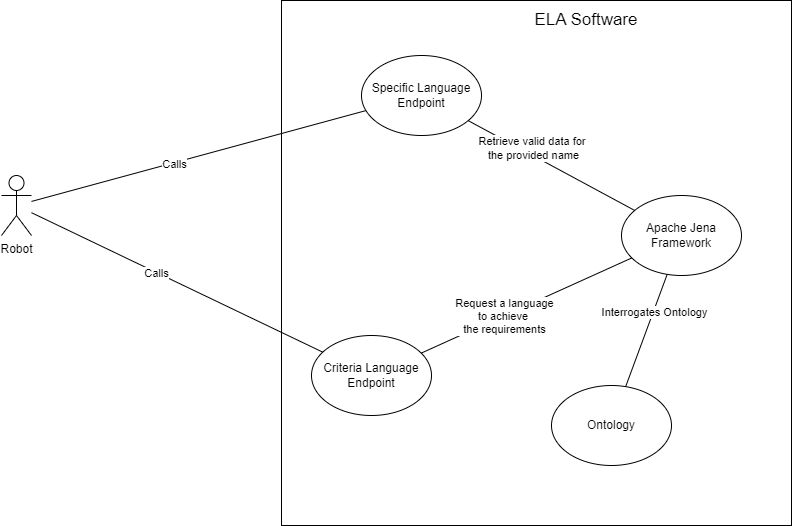

The diagram above was exported from draw.io. Its source (the exported page's mxGraphModel, read from the mxfile embedded in the PNG):
<mxGraphModel dx="1259" dy="662" grid="1" gridSize="10" guides="1" tooltips="1" connect="1" arrows="1" fold="1" page="1" pageScale="1" pageWidth="850" pageHeight="1100" math="0" shadow="0">
  <root>
    <mxCell id="0" />
    <mxCell id="1" parent="0" />
    <mxCell id="W35Wy6Uiv02ZZpM6GaD9-1" value="Robot" style="shape=umlActor;verticalLabelPosition=bottom;verticalAlign=top;html=1;outlineConnect=0;" parent="1" vertex="1">
      <mxGeometry x="80" y="230" width="30" height="60" as="geometry" />
    </mxCell>
    <mxCell id="W35Wy6Uiv02ZZpM6GaD9-2" value="" style="rounded=0;whiteSpace=wrap;html=1;" parent="1" vertex="1">
      <mxGeometry x="360" y="55" width="510" height="525" as="geometry" />
    </mxCell>
    <mxCell id="W35Wy6Uiv02ZZpM6GaD9-5" value="" style="endArrow=none;html=1;rounded=0;" parent="1" source="W35Wy6Uiv02ZZpM6GaD9-1" target="W35Wy6Uiv02ZZpM6GaD9-9" edge="1">
      <mxGeometry width="50" height="50" relative="1" as="geometry">
        <mxPoint x="200" y="250" as="sourcePoint" />
        <mxPoint x="387.7541313220122" y="149.66801358192902" as="targetPoint" />
      </mxGeometry>
    </mxCell>
    <mxCell id="W35Wy6Uiv02ZZpM6GaD9-6" value="Calls" style="edgeLabel;html=1;align=center;verticalAlign=middle;resizable=0;points=[];" parent="W35Wy6Uiv02ZZpM6GaD9-5" vertex="1" connectable="0">
      <mxGeometry x="-0.1476" relative="1" as="geometry">
        <mxPoint y="1" as="offset" />
      </mxGeometry>
    </mxCell>
    <mxCell id="W35Wy6Uiv02ZZpM6GaD9-7" value="" style="endArrow=none;html=1;rounded=0;" parent="1" source="W35Wy6Uiv02ZZpM6GaD9-1" target="W35Wy6Uiv02ZZpM6GaD9-10" edge="1">
      <mxGeometry width="50" height="50" relative="1" as="geometry">
        <mxPoint x="120" y="264" as="sourcePoint" />
        <mxPoint x="381.7744499355292" y="307.84402154818054" as="targetPoint" />
      </mxGeometry>
    </mxCell>
    <mxCell id="W35Wy6Uiv02ZZpM6GaD9-8" value="Calls" style="edgeLabel;html=1;align=center;verticalAlign=middle;resizable=0;points=[];" parent="W35Wy6Uiv02ZZpM6GaD9-7" vertex="1" connectable="0">
      <mxGeometry x="-0.1476" relative="1" as="geometry">
        <mxPoint y="1" as="offset" />
      </mxGeometry>
    </mxCell>
    <mxCell id="W35Wy6Uiv02ZZpM6GaD9-9" value="Specific Language Endpoint" style="ellipse;whiteSpace=wrap;html=1;" parent="1" vertex="1">
      <mxGeometry x="440" y="110" width="120" height="80" as="geometry" />
    </mxCell>
    <mxCell id="W35Wy6Uiv02ZZpM6GaD9-10" value="Criteria Language Endpoint" style="ellipse;whiteSpace=wrap;html=1;" parent="1" vertex="1">
      <mxGeometry x="390" y="390" width="120" height="80" as="geometry" />
    </mxCell>
    <mxCell id="W35Wy6Uiv02ZZpM6GaD9-11" value="Apache Jena Framework" style="ellipse;whiteSpace=wrap;html=1;" parent="1" vertex="1">
      <mxGeometry x="700" y="250" width="120" height="80" as="geometry" />
    </mxCell>
    <mxCell id="W35Wy6Uiv02ZZpM6GaD9-12" value="" style="endArrow=none;html=1;rounded=0;" parent="1" source="W35Wy6Uiv02ZZpM6GaD9-10" target="W35Wy6Uiv02ZZpM6GaD9-11" edge="1">
      <mxGeometry width="50" height="50" relative="1" as="geometry">
        <mxPoint x="130" y="490" as="sourcePoint" />
        <mxPoint x="180" y="440" as="targetPoint" />
      </mxGeometry>
    </mxCell>
    <mxCell id="W35Wy6Uiv02ZZpM6GaD9-13" value="Request a language&lt;br&gt;to achieve&amp;nbsp;&lt;br&gt;the requirements" style="edgeLabel;html=1;align=center;verticalAlign=middle;resizable=0;points=[];" parent="W35Wy6Uiv02ZZpM6GaD9-12" vertex="1" connectable="0">
      <mxGeometry x="-0.216" relative="1" as="geometry">
        <mxPoint as="offset" />
      </mxGeometry>
    </mxCell>
    <mxCell id="W35Wy6Uiv02ZZpM6GaD9-18" value="" style="endArrow=none;html=1;rounded=0;" parent="1" source="W35Wy6Uiv02ZZpM6GaD9-24" target="W35Wy6Uiv02ZZpM6GaD9-11" edge="1">
      <mxGeometry width="50" height="50" relative="1" as="geometry">
        <mxPoint x="150" y="510" as="sourcePoint" />
        <mxPoint x="200" y="460" as="targetPoint" />
      </mxGeometry>
    </mxCell>
    <mxCell id="W35Wy6Uiv02ZZpM6GaD9-19" value="Interrogates Ontology" style="edgeLabel;html=1;align=center;verticalAlign=middle;resizable=0;points=[];" parent="W35Wy6Uiv02ZZpM6GaD9-18" vertex="1" connectable="0">
      <mxGeometry x="0.3375" y="-1" relative="1" as="geometry">
        <mxPoint as="offset" />
      </mxGeometry>
    </mxCell>
    <mxCell id="W35Wy6Uiv02ZZpM6GaD9-22" value="" style="endArrow=none;html=1;rounded=0;" parent="1" source="W35Wy6Uiv02ZZpM6GaD9-11" target="W35Wy6Uiv02ZZpM6GaD9-9" edge="1">
      <mxGeometry width="50" height="50" relative="1" as="geometry">
        <mxPoint x="170" y="530" as="sourcePoint" />
        <mxPoint x="220" y="480" as="targetPoint" />
      </mxGeometry>
    </mxCell>
    <mxCell id="W35Wy6Uiv02ZZpM6GaD9-23" value="Retrieve valid data for&amp;nbsp;&lt;br&gt;the provided name" style="edgeLabel;html=1;align=center;verticalAlign=middle;resizable=0;points=[];" parent="W35Wy6Uiv02ZZpM6GaD9-22" vertex="1" connectable="0">
      <mxGeometry x="0.3729" y="-1" relative="1" as="geometry">
        <mxPoint x="12" as="offset" />
      </mxGeometry>
    </mxCell>
    <mxCell id="W35Wy6Uiv02ZZpM6GaD9-24" value="Ontology" style="ellipse;whiteSpace=wrap;html=1;" parent="1" vertex="1">
      <mxGeometry x="630" y="440" width="120" height="80" as="geometry" />
    </mxCell>
    <mxCell id="W35Wy6Uiv02ZZpM6GaD9-25" value="&lt;font style=&quot;font-size: 17px;&quot;&gt;ELA Software&lt;/font&gt;" style="text;html=1;strokeColor=none;fillColor=none;align=center;verticalAlign=middle;whiteSpace=wrap;rounded=0;" parent="1" vertex="1">
      <mxGeometry x="610" y="60" width="110" height="30" as="geometry" />
    </mxCell>
  </root>
</mxGraphModel>